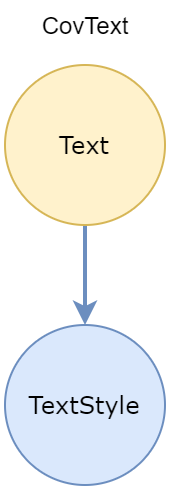

The diagram above was exported from draw.io. Its source (the exported page's mxGraphModel, read from the mxfile embedded in the PNG):
<mxGraphModel dx="848" dy="591" grid="1" gridSize="10" guides="1" tooltips="1" connect="1" arrows="1" fold="1" page="1" pageScale="1" pageWidth="850" pageHeight="1100" math="0" shadow="0">
  <root>
    <mxCell id="0" />
    <mxCell id="1" parent="0" />
    <mxCell id="4UG74sgefTcqTU0TopLe-3" style="edgeStyle=orthogonalEdgeStyle;rounded=0;orthogonalLoop=1;jettySize=auto;html=1;fillColor=#dae8fc;strokeColor=#6c8ebf;strokeWidth=2;" edge="1" parent="1" source="4UG74sgefTcqTU0TopLe-5">
      <mxGeometry relative="1" as="geometry">
        <mxPoint x="80" y="180" as="targetPoint" />
      </mxGeometry>
    </mxCell>
    <mxCell id="4UG74sgefTcqTU0TopLe-5" value="Text" style="ellipse;whiteSpace=wrap;html=1;aspect=fixed;fontFamily=Verdana;fillColor=#fff2cc;strokeColor=#d6b656;" vertex="1" parent="1">
      <mxGeometry x="40" y="50" width="80" height="80" as="geometry" />
    </mxCell>
    <mxCell id="4UG74sgefTcqTU0TopLe-26" value="CovText" style="text;html=1;align=center;verticalAlign=middle;resizable=0;points=[];autosize=1;" vertex="1" parent="1">
      <mxGeometry x="50" y="20" width="60" height="20" as="geometry" />
    </mxCell>
    <mxCell id="4UG74sgefTcqTU0TopLe-48" value="TextStyle" style="ellipse;whiteSpace=wrap;html=1;aspect=fixed;fontFamily=Verdana;fillColor=#dae8fc;strokeColor=#6c8ebf;" vertex="1" parent="1">
      <mxGeometry x="40" y="180" width="80" height="80" as="geometry" />
    </mxCell>
  </root>
</mxGraphModel>